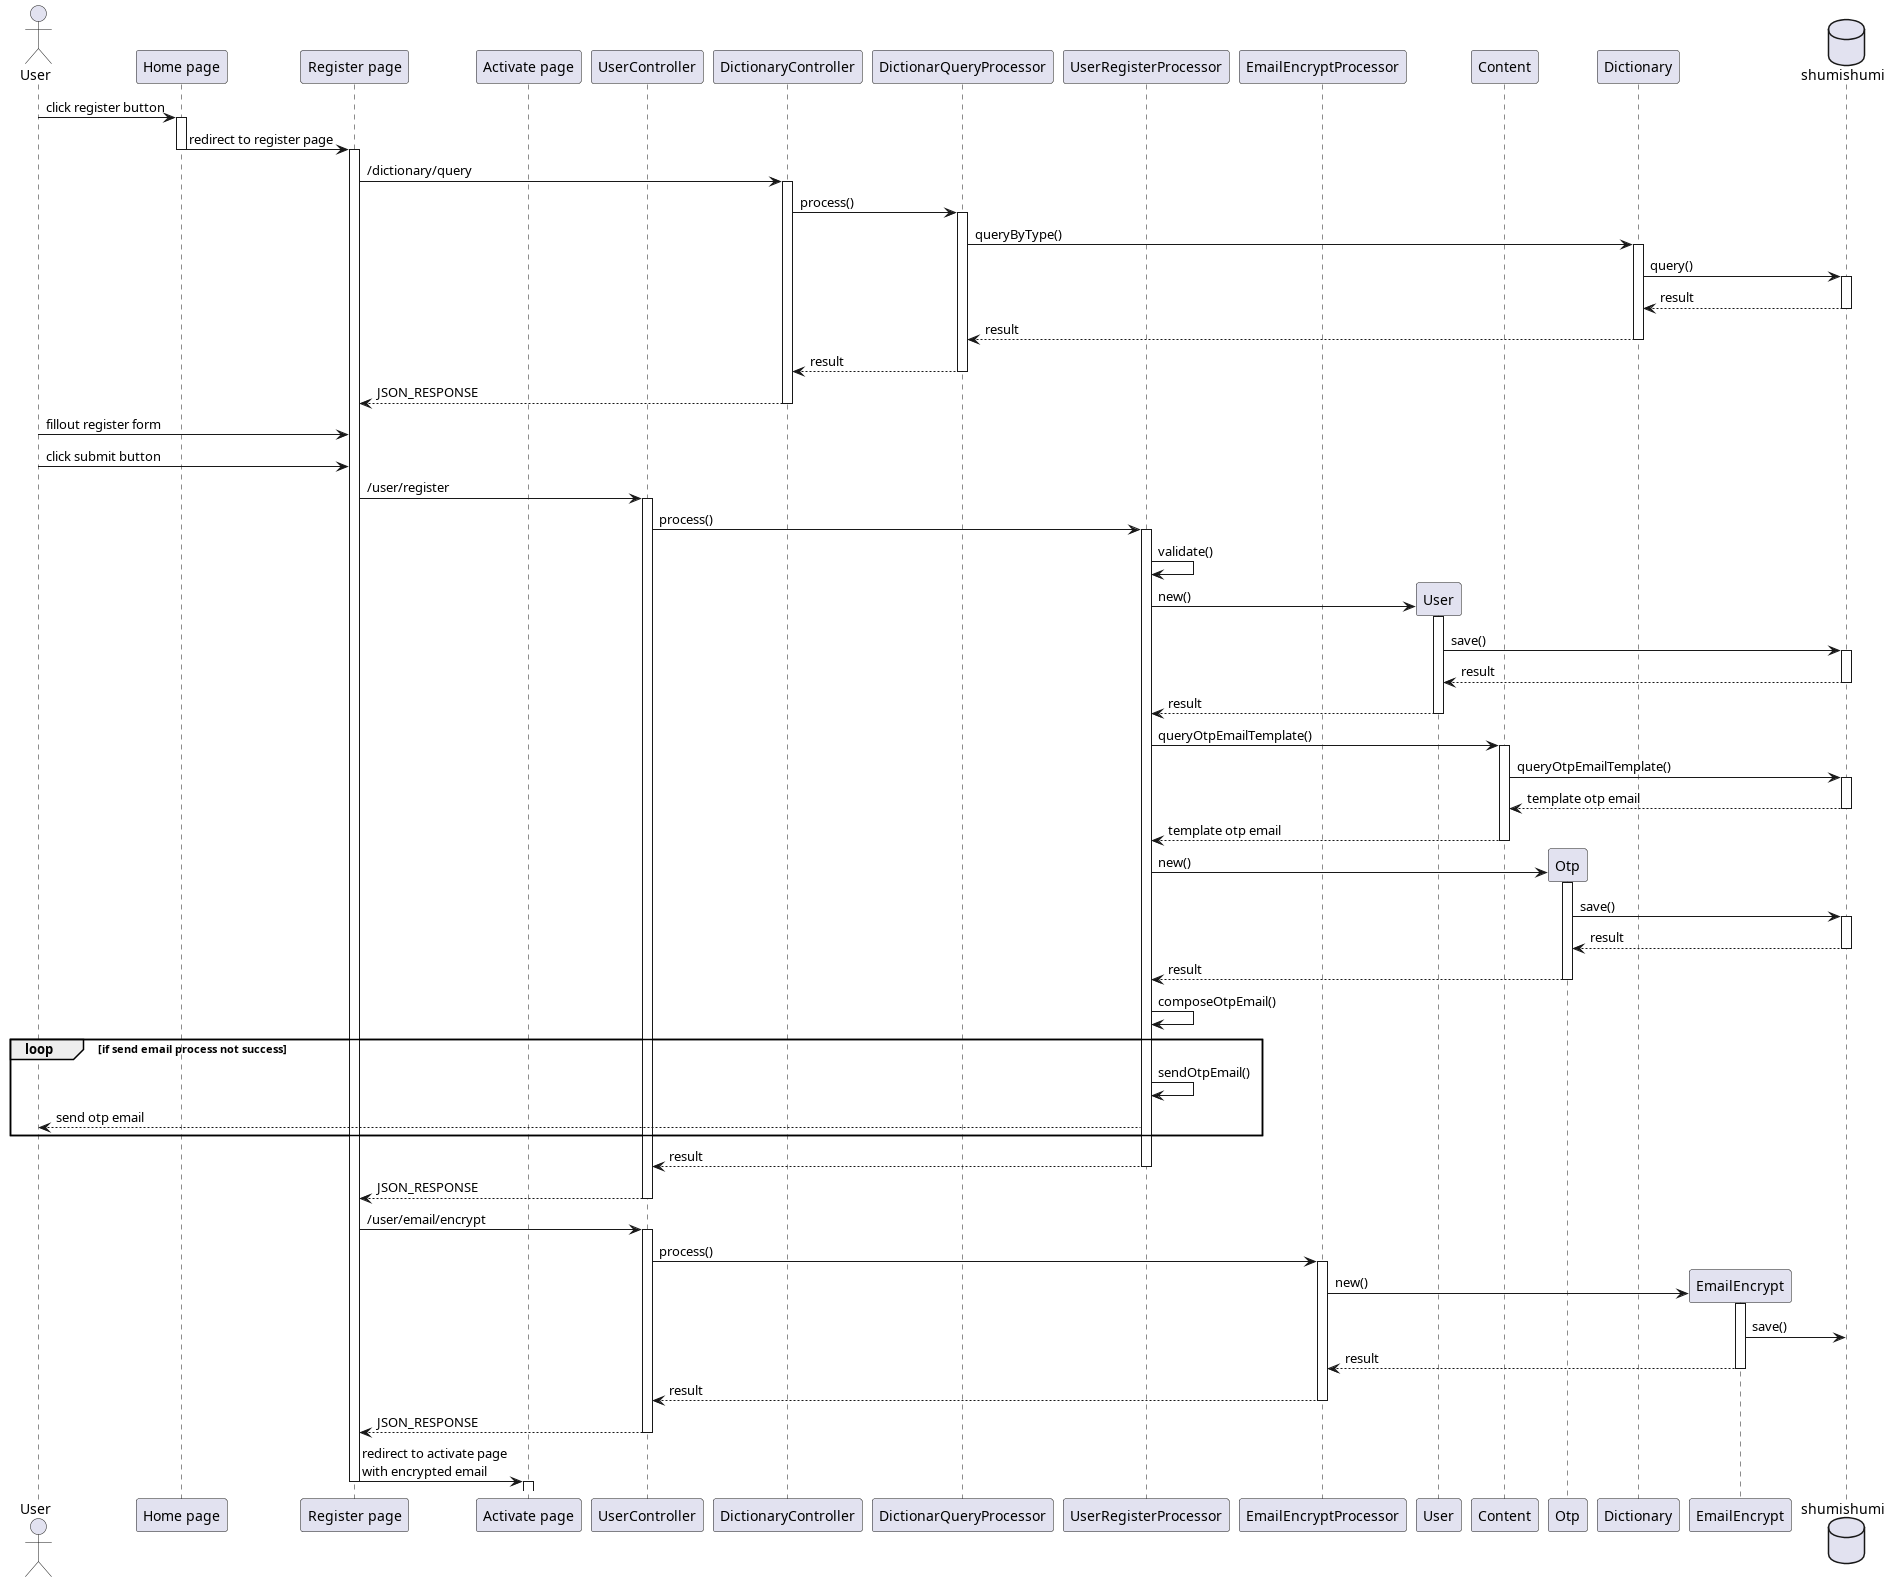

The diagram above was rendered by PlantUML. Its source (embedded in the PNG):
@startuml register

'autonumber  1.1.1

actor User as u

' Box "front end"
participant "Home page" as home
participant "Register page" as register
participant "Activate page" as active
' end box

' Box "back end"
participant UserController as userc
participant DictionaryController as dicc

participant DictionarQueryProcessor as dicproc

participant UserRegisterProcessor as processor
participant EmailEncryptProcessor as emailencrypt

participant User as um
participant Content as cm
participant Otp as om

participant Dictionary as dm

participant EmailEncrypt as eem
' end box

database shumishumi as db

u -> home++: click register button
home -> register--++ : redirect to register page

register -> dicc++ : /dictionary/query
dicc -> dicproc++ : process()
dicproc -> dm++ : queryByType()
dm -> db++ : query()
return result
return result
return result

return JSON_RESPONSE

'autonumber inc a
u -> register : fillout register form
'autonumber inc a
u -> register : click submit button

register -> userc++ : /user/register
userc -> processor++ : process()
processor -> processor : validate()
create um
processor -> um++ : new()
um -> db++ : save()
return result
return result

processor -> cm++ : queryOtpEmailTemplate()
cm -> db++ : queryOtpEmailTemplate()
return template otp email
return template otp email

create om
processor -> om++ : new()
om -> db++ : save()
return result
return result

processor -> processor : composeOtpEmail()

loop if send email process not success
processor -> processor : sendOtpEmail()
processor --> u : send otp email
end

return result
return JSON_RESPONSE

register -> userc++ : /user/email/encrypt
userc -> emailencrypt++ : process()

create eem
emailencrypt -> eem++ : new()
eem -> db : save()
return result
return result

return JSON_RESPONSE

register -> active--++ : redirect to activate page\nwith encrypted email

@enduml